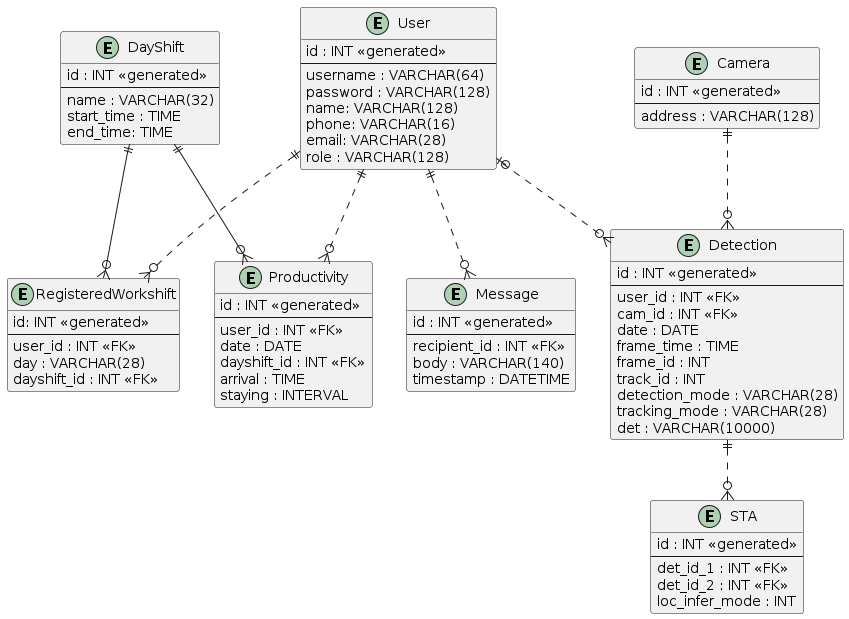

The diagram above was rendered by PlantUML. Its source (embedded in the PNG):
@startuml

entity User {
    id : INT <<generated>>
    --
    username : VARCHAR(64)
    password : VARCHAR(128)
    name: VARCHAR(128)
    phone: VARCHAR(16)
    email: VARCHAR(28)
    role : VARCHAR(128)
}

entity DayShift {
    id : INT <<generated>>
    --
    name : VARCHAR(32)
    start_time : TIME
    end_time: TIME
}

entity RegisteredWorkshift {
    id: INT <<generated>>
    --
    user_id : INT <<FK>>
    day : VARCHAR(28)
    dayshift_id : INT <<FK>>
}

entity Message {
    id : INT <<generated>>
    --
    recipient_id : INT <<FK>>
    body : VARCHAR(140)
    timestamp : DATETIME
}

entity Productivity {
    id : INT <<generated>>
    --
    user_id : INT <<FK>>
    date : DATE
    dayshift_id : INT <<FK>>
    arrival : TIME
    staying : INTERVAL
}

entity Detection {
    id : INT <<generated>>
    --
    user_id : INT <<FK>>
    cam_id : INT <<FK>>
    date : DATE
    frame_time : TIME
    frame_id : INT
    track_id : INT
    detection_mode : VARCHAR(28)
    tracking_mode : VARCHAR(28)
    det : VARCHAR(10000)
}

entity STA {
    id : INT <<generated>>
    --
    det_id_1 : INT <<FK>>
    det_id_2 : INT <<FK>>
    loc_infer_mode : INT
}

entity Camera {
    id : INT <<generated>>
    --
    address : VARCHAR(128)
}

User ||..o{ RegisteredWorkshift
User ||..o{ Message
User ||..o{ Productivity
User |o..o{ Detection
Camera ||..o{ Detection
Detection ||..o{ STA
DayShift ||--o{ RegisteredWorkshift
DayShift ||--o{ Productivity

@enduml